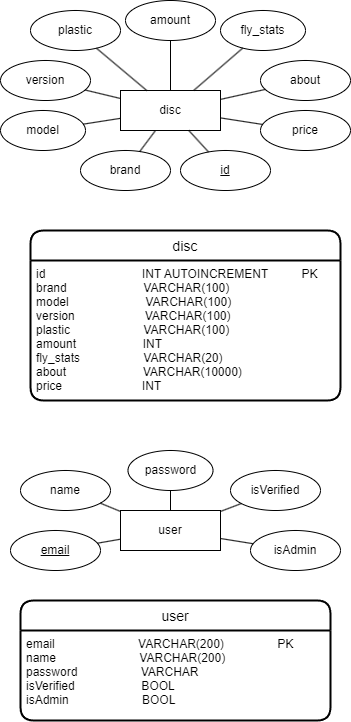

The diagram above was exported from draw.io. Its source (the exported page's mxGraphModel, read from the mxfile embedded in the PNG):
<mxGraphModel dx="2019" dy="860" grid="1" gridSize="10" guides="1" tooltips="1" connect="1" arrows="1" fold="1" page="1" pageScale="1" pageWidth="850" pageHeight="1100" math="0" shadow="0">
  <root>
    <mxCell id="0" />
    <mxCell id="1" parent="0" />
    <mxCell id="2" value="disc" style="whiteSpace=wrap;html=1;align=center;" parent="1" vertex="1">
      <mxGeometry x="430" y="350" width="100" height="40" as="geometry" />
    </mxCell>
    <mxCell id="3" value="model" style="ellipse;whiteSpace=wrap;html=1;align=center;" parent="1" vertex="1">
      <mxGeometry x="310" y="370" width="85" height="40" as="geometry" />
    </mxCell>
    <mxCell id="4" value="version" style="ellipse;whiteSpace=wrap;html=1;align=center;" parent="1" vertex="1">
      <mxGeometry x="310" y="320" width="90" height="40" as="geometry" />
    </mxCell>
    <mxCell id="5" value="brand" style="ellipse;whiteSpace=wrap;html=1;align=center;" parent="1" vertex="1">
      <mxGeometry x="390" y="410" width="90" height="40" as="geometry" />
    </mxCell>
    <mxCell id="6" value="id" style="ellipse;whiteSpace=wrap;html=1;align=center;fontStyle=4;" parent="1" vertex="1">
      <mxGeometry x="490" y="410" width="90" height="40" as="geometry" />
    </mxCell>
    <mxCell id="7" value="plastic" style="ellipse;whiteSpace=wrap;html=1;align=center;" parent="1" vertex="1">
      <mxGeometry x="340" y="270" width="90" height="40" as="geometry" />
    </mxCell>
    <mxCell id="8" value="" style="endArrow=none;html=1;rounded=0;" parent="1" source="2" target="6" edge="1">
      <mxGeometry relative="1" as="geometry">
        <mxPoint x="460" y="430" as="sourcePoint" />
        <mxPoint x="620" y="430" as="targetPoint" />
      </mxGeometry>
    </mxCell>
    <mxCell id="9" value="" style="endArrow=none;html=1;rounded=0;" parent="1" source="7" target="2" edge="1">
      <mxGeometry relative="1" as="geometry">
        <mxPoint x="460" y="430" as="sourcePoint" />
        <mxPoint x="620" y="430" as="targetPoint" />
      </mxGeometry>
    </mxCell>
    <mxCell id="10" value="" style="endArrow=none;html=1;rounded=0;" parent="1" source="2" target="3" edge="1">
      <mxGeometry relative="1" as="geometry">
        <mxPoint x="460" y="430" as="sourcePoint" />
        <mxPoint x="620" y="430" as="targetPoint" />
      </mxGeometry>
    </mxCell>
    <mxCell id="11" value="" style="endArrow=none;html=1;rounded=0;" parent="1" source="2" target="4" edge="1">
      <mxGeometry relative="1" as="geometry">
        <mxPoint x="460" y="430" as="sourcePoint" />
        <mxPoint x="620" y="430" as="targetPoint" />
      </mxGeometry>
    </mxCell>
    <mxCell id="12" value="" style="endArrow=none;html=1;rounded=0;" parent="1" source="5" target="2" edge="1">
      <mxGeometry relative="1" as="geometry">
        <mxPoint x="460" y="430" as="sourcePoint" />
        <mxPoint x="470" y="430" as="targetPoint" />
      </mxGeometry>
    </mxCell>
    <mxCell id="29" value="amount" style="ellipse;whiteSpace=wrap;html=1;align=center;" parent="1" vertex="1">
      <mxGeometry x="435" y="260" width="90" height="40" as="geometry" />
    </mxCell>
    <mxCell id="30" value="" style="endArrow=none;html=1;rounded=0;" parent="1" source="29" target="2" edge="1">
      <mxGeometry relative="1" as="geometry">
        <mxPoint x="606.67" y="390" as="sourcePoint" />
        <mxPoint x="670.0033333333334" y="370" as="targetPoint" />
      </mxGeometry>
    </mxCell>
    <mxCell id="32" value="user" style="swimlane;childLayout=stackLayout;horizontal=1;startSize=30;horizontalStack=0;rounded=1;fontSize=14;fontStyle=0;strokeWidth=2;resizeParent=0;resizeLast=1;shadow=0;dashed=0;align=center;" parent="1" vertex="1">
      <mxGeometry x="330" y="860" width="310" height="120" as="geometry" />
    </mxCell>
    <mxCell id="33" value="email                         VARCHAR(200)                PK&#10;name                         VARCHAR(200)&#10;password                   VARCHAR&#10;isVerified                    BOOL&#10;isAdmin                      BOOL&#10;&#10;" style="align=left;strokeColor=none;fillColor=none;spacingLeft=4;fontSize=12;verticalAlign=top;resizable=0;rotatable=0;part=1;" parent="32" vertex="1">
      <mxGeometry y="30" width="310" height="90" as="geometry" />
    </mxCell>
    <mxCell id="35" value="fly_stats" style="ellipse;whiteSpace=wrap;html=1;align=center;" parent="1" vertex="1">
      <mxGeometry x="530" y="270" width="85" height="40" as="geometry" />
    </mxCell>
    <mxCell id="36" value="about" style="ellipse;whiteSpace=wrap;html=1;align=center;" parent="1" vertex="1">
      <mxGeometry x="570" y="320" width="90" height="40" as="geometry" />
    </mxCell>
    <mxCell id="37" value="price" style="ellipse;whiteSpace=wrap;html=1;align=center;" parent="1" vertex="1">
      <mxGeometry x="570" y="370" width="90" height="40" as="geometry" />
    </mxCell>
    <mxCell id="38" value="" style="endArrow=none;html=1;rounded=0;" parent="1" source="37" target="2" edge="1">
      <mxGeometry relative="1" as="geometry">
        <mxPoint x="480" y="300" as="sourcePoint" />
        <mxPoint x="522.7272727272727" y="280" as="targetPoint" />
      </mxGeometry>
    </mxCell>
    <mxCell id="39" value="" style="endArrow=none;html=1;rounded=0;" parent="1" source="2" target="35" edge="1">
      <mxGeometry relative="1" as="geometry">
        <mxPoint x="470.78641550837324" y="280" as="sourcePoint" />
        <mxPoint x="640" y="300" as="targetPoint" />
      </mxGeometry>
    </mxCell>
    <mxCell id="40" value="" style="endArrow=none;html=1;rounded=0;" parent="1" source="2" target="36" edge="1">
      <mxGeometry relative="1" as="geometry">
        <mxPoint x="502.73142776373925" y="280" as="sourcePoint" />
        <mxPoint x="640" y="300" as="targetPoint" />
      </mxGeometry>
    </mxCell>
    <mxCell id="63" value="disc" style="swimlane;childLayout=stackLayout;horizontal=1;startSize=30;horizontalStack=0;rounded=1;fontSize=14;fontStyle=0;strokeWidth=2;resizeParent=0;resizeLast=1;shadow=0;dashed=0;align=center;" parent="1" vertex="1">
      <mxGeometry x="340" y="490" width="310" height="170" as="geometry" />
    </mxCell>
    <mxCell id="64" value="id                             INT AUTOINCREMENT          PK&#10;brand                       VARCHAR(100)&#10;model                       VARCHAR(100)&#10;version                     VARCHAR(100)&#10;plastic                      VARCHAR(100)&#10;amount                    INT&#10;fly_stats                   VARCHAR(20)&#10;about                       VARCHAR(10000)&#10;price                        INT&#10;" style="align=left;strokeColor=none;fillColor=none;spacingLeft=4;fontSize=12;verticalAlign=top;resizable=0;rotatable=0;part=1;" parent="63" vertex="1">
      <mxGeometry y="30" width="310" height="140" as="geometry" />
    </mxCell>
    <mxCell id="65" value="user" style="whiteSpace=wrap;html=1;align=center;" parent="1" vertex="1">
      <mxGeometry x="430" y="770" width="100" height="40" as="geometry" />
    </mxCell>
    <mxCell id="66" value="password" style="ellipse;whiteSpace=wrap;html=1;align=center;" parent="1" vertex="1">
      <mxGeometry x="437.5" y="710" width="85" height="40" as="geometry" />
    </mxCell>
    <mxCell id="67" value="isVerified" style="ellipse;whiteSpace=wrap;html=1;align=center;" parent="1" vertex="1">
      <mxGeometry x="540" y="730" width="90" height="40" as="geometry" />
    </mxCell>
    <mxCell id="68" value="name" style="ellipse;whiteSpace=wrap;html=1;align=center;" parent="1" vertex="1">
      <mxGeometry x="330" y="730" width="90" height="40" as="geometry" />
    </mxCell>
    <mxCell id="69" value="email" style="ellipse;whiteSpace=wrap;html=1;align=center;fontStyle=4;" parent="1" vertex="1">
      <mxGeometry x="320" y="790" width="90" height="40" as="geometry" />
    </mxCell>
    <mxCell id="70" value="isAdmin" style="ellipse;whiteSpace=wrap;html=1;align=center;" parent="1" vertex="1">
      <mxGeometry x="560" y="790" width="90" height="40" as="geometry" />
    </mxCell>
    <mxCell id="71" value="" style="endArrow=none;html=1;rounded=0;" parent="1" source="65" target="69" edge="1">
      <mxGeometry relative="1" as="geometry">
        <mxPoint x="460" y="850" as="sourcePoint" />
        <mxPoint x="620" y="850" as="targetPoint" />
      </mxGeometry>
    </mxCell>
    <mxCell id="72" value="" style="endArrow=none;html=1;rounded=0;" parent="1" source="70" target="65" edge="1">
      <mxGeometry relative="1" as="geometry">
        <mxPoint x="460" y="850" as="sourcePoint" />
        <mxPoint x="620" y="850" as="targetPoint" />
      </mxGeometry>
    </mxCell>
    <mxCell id="73" value="" style="endArrow=none;html=1;rounded=0;" parent="1" source="65" target="66" edge="1">
      <mxGeometry relative="1" as="geometry">
        <mxPoint x="460" y="850" as="sourcePoint" />
        <mxPoint x="620" y="850" as="targetPoint" />
      </mxGeometry>
    </mxCell>
    <mxCell id="74" value="" style="endArrow=none;html=1;rounded=0;" parent="1" source="65" target="67" edge="1">
      <mxGeometry relative="1" as="geometry">
        <mxPoint x="460" y="850" as="sourcePoint" />
        <mxPoint x="620" y="850" as="targetPoint" />
      </mxGeometry>
    </mxCell>
    <mxCell id="75" value="" style="endArrow=none;html=1;rounded=0;" parent="1" source="68" target="65" edge="1">
      <mxGeometry relative="1" as="geometry">
        <mxPoint x="460" y="850" as="sourcePoint" />
        <mxPoint x="470" y="850" as="targetPoint" />
      </mxGeometry>
    </mxCell>
  </root>
</mxGraphModel>